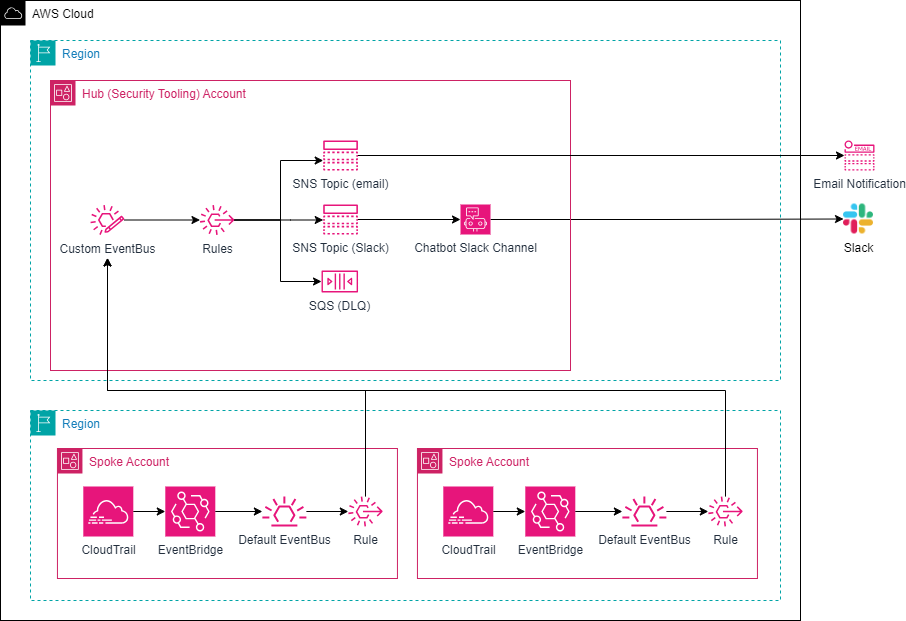

The diagram above was exported from draw.io. Its source (the exported page's mxGraphModel, read from the mxfile embedded in the PNG):
<mxGraphModel dx="2266" dy="810" grid="1" gridSize="10" guides="1" tooltips="1" connect="1" arrows="1" fold="1" page="1" pageScale="1" pageWidth="850" pageHeight="1100" math="0" shadow="0">
  <root>
    <mxCell id="0" />
    <mxCell id="1" parent="0" />
    <mxCell id="ggkY2XXpYEhoAkhLZbKE-83" value="&lt;font color=&quot;#000000&quot;&gt;AWS Cloud&lt;/font&gt;" style="sketch=0;outlineConnect=0;gradientColor=none;html=1;whiteSpace=wrap;fontSize=12;fontStyle=0;shape=mxgraph.aws4.group;grIcon=mxgraph.aws4.group_aws_cloud;strokeColor=#000000;fillColor=none;verticalAlign=top;align=left;spacingLeft=30;fontColor=#AAB7B8;dashed=0;movable=1;resizable=1;rotatable=1;deletable=1;editable=1;locked=0;connectable=1;" vertex="1" parent="1">
      <mxGeometry x="140" y="280" width="800" height="620" as="geometry" />
    </mxCell>
    <mxCell id="ggkY2XXpYEhoAkhLZbKE-58" value="Email Notification" style="sketch=0;outlineConnect=0;fontColor=#232F3E;gradientColor=none;fillColor=#E7157B;strokeColor=none;dashed=0;verticalLabelPosition=bottom;verticalAlign=top;align=center;html=1;fontSize=12;fontStyle=0;aspect=fixed;pointerEvents=1;shape=mxgraph.aws4.email_notification;" vertex="1" parent="1">
      <mxGeometry x="984" y="420" width="30" height="30" as="geometry" />
    </mxCell>
    <mxCell id="ggkY2XXpYEhoAkhLZbKE-79" value="Slack" style="shape=image;html=1;verticalAlign=top;verticalLabelPosition=bottom;labelBackgroundColor=#ffffff;imageAspect=0;aspect=fixed;image=https://cdn2.iconfinder.com/data/icons/social-media-2285/512/1_Slack_colored_svg-128.png" vertex="1" parent="1">
      <mxGeometry x="983" y="483.5" width="30" height="30" as="geometry" />
    </mxCell>
    <mxCell id="ggkY2XXpYEhoAkhLZbKE-80" style="edgeStyle=orthogonalEdgeStyle;rounded=0;orthogonalLoop=1;jettySize=auto;html=1;entryX=0;entryY=0.5;entryDx=0;entryDy=0;" edge="1" parent="1" source="ggkY2XXpYEhoAkhLZbKE-41" target="ggkY2XXpYEhoAkhLZbKE-79">
      <mxGeometry relative="1" as="geometry" />
    </mxCell>
    <mxCell id="ggkY2XXpYEhoAkhLZbKE-94" value="Region" style="points=[[0,0],[0.25,0],[0.5,0],[0.75,0],[1,0],[1,0.25],[1,0.5],[1,0.75],[1,1],[0.75,1],[0.5,1],[0.25,1],[0,1],[0,0.75],[0,0.5],[0,0.25]];outlineConnect=0;gradientColor=none;html=1;whiteSpace=wrap;fontSize=12;fontStyle=0;container=1;pointerEvents=0;collapsible=0;recursiveResize=0;shape=mxgraph.aws4.group;grIcon=mxgraph.aws4.group_region;strokeColor=#00A4A6;fillColor=none;verticalAlign=top;align=left;spacingLeft=30;fontColor=#147EBA;dashed=1;" vertex="1" parent="1">
      <mxGeometry x="170" y="320" width="750" height="340" as="geometry" />
    </mxCell>
    <mxCell id="ggkY2XXpYEhoAkhLZbKE-78" value="Hub (Security Tooling) Account" style="points=[[0,0],[0.25,0],[0.5,0],[0.75,0],[1,0],[1,0.25],[1,0.5],[1,0.75],[1,1],[0.75,1],[0.5,1],[0.25,1],[0,1],[0,0.75],[0,0.5],[0,0.25]];outlineConnect=0;gradientColor=none;html=1;whiteSpace=wrap;fontSize=12;fontStyle=0;container=1;pointerEvents=0;collapsible=0;recursiveResize=0;shape=mxgraph.aws4.group;grIcon=mxgraph.aws4.group_account;strokeColor=#CD2264;fillColor=none;verticalAlign=top;align=left;spacingLeft=30;fontColor=#CD2264;dashed=0;" vertex="1" parent="ggkY2XXpYEhoAkhLZbKE-94">
      <mxGeometry x="20" y="40" width="520" height="290" as="geometry" />
    </mxCell>
    <mxCell id="ggkY2XXpYEhoAkhLZbKE-16" value="Custom EventBus&lt;br&gt;" style="sketch=0;outlineConnect=0;fontColor=#232F3E;gradientColor=none;fillColor=#E7157B;strokeColor=none;dashed=0;verticalLabelPosition=bottom;verticalAlign=top;align=center;html=1;fontSize=12;fontStyle=0;aspect=fixed;pointerEvents=1;shape=mxgraph.aws4.eventbridge_custom_event_bus_resource;" vertex="1" parent="ggkY2XXpYEhoAkhLZbKE-78">
      <mxGeometry x="40" y="124.5" width="33.91" height="30" as="geometry" />
    </mxCell>
    <mxCell id="ggkY2XXpYEhoAkhLZbKE-39" value="SNS Topic (email)" style="sketch=0;outlineConnect=0;fontColor=#232F3E;gradientColor=none;fillColor=#E7157B;strokeColor=none;dashed=0;verticalLabelPosition=bottom;verticalAlign=top;align=center;html=1;fontSize=12;fontStyle=0;aspect=fixed;pointerEvents=1;shape=mxgraph.aws4.topic;" vertex="1" parent="ggkY2XXpYEhoAkhLZbKE-78">
      <mxGeometry x="272.61" y="60" width="34.92" height="30" as="geometry" />
    </mxCell>
    <mxCell id="ggkY2XXpYEhoAkhLZbKE-40" value="SNS Topic (Slack)" style="sketch=0;outlineConnect=0;fontColor=#232F3E;gradientColor=none;fillColor=#E7157B;strokeColor=none;dashed=0;verticalLabelPosition=bottom;verticalAlign=top;align=center;html=1;fontSize=12;fontStyle=0;aspect=fixed;pointerEvents=1;shape=mxgraph.aws4.topic;" vertex="1" parent="ggkY2XXpYEhoAkhLZbKE-78">
      <mxGeometry x="272.61" y="124" width="34.92" height="30" as="geometry" />
    </mxCell>
    <mxCell id="ggkY2XXpYEhoAkhLZbKE-41" value="Chatbot Slack Channel" style="sketch=0;points=[[0,0,0],[0.25,0,0],[0.5,0,0],[0.75,0,0],[1,0,0],[0,1,0],[0.25,1,0],[0.5,1,0],[0.75,1,0],[1,1,0],[0,0.25,0],[0,0.5,0],[0,0.75,0],[1,0.25,0],[1,0.5,0],[1,0.75,0]];points=[[0,0,0],[0.25,0,0],[0.5,0,0],[0.75,0,0],[1,0,0],[0,1,0],[0.25,1,0],[0.5,1,0],[0.75,1,0],[1,1,0],[0,0.25,0],[0,0.5,0],[0,0.75,0],[1,0.25,0],[1,0.5,0],[1,0.75,0]];outlineConnect=0;fontColor=#232F3E;fillColor=#E7157B;strokeColor=#ffffff;dashed=0;verticalLabelPosition=bottom;verticalAlign=top;align=center;html=1;fontSize=12;fontStyle=0;aspect=fixed;shape=mxgraph.aws4.resourceIcon;resIcon=mxgraph.aws4.chatbot;" vertex="1" parent="ggkY2XXpYEhoAkhLZbKE-78">
      <mxGeometry x="410" y="124" width="30" height="30" as="geometry" />
    </mxCell>
    <mxCell id="ggkY2XXpYEhoAkhLZbKE-61" style="edgeStyle=orthogonalEdgeStyle;rounded=0;orthogonalLoop=1;jettySize=auto;html=1;" edge="1" parent="ggkY2XXpYEhoAkhLZbKE-78" source="ggkY2XXpYEhoAkhLZbKE-40" target="ggkY2XXpYEhoAkhLZbKE-41">
      <mxGeometry relative="1" as="geometry" />
    </mxCell>
    <mxCell id="ggkY2XXpYEhoAkhLZbKE-44" value="SQS (DLQ)" style="sketch=0;outlineConnect=0;fontColor=#232F3E;gradientColor=none;fillColor=#E7157B;strokeColor=none;dashed=0;verticalLabelPosition=bottom;verticalAlign=top;align=center;html=1;fontSize=12;fontStyle=0;aspect=fixed;pointerEvents=1;shape=mxgraph.aws4.queue;" vertex="1" parent="ggkY2XXpYEhoAkhLZbKE-78">
      <mxGeometry x="271.02" y="190" width="36.51" height="22" as="geometry" />
    </mxCell>
    <mxCell id="ggkY2XXpYEhoAkhLZbKE-57" style="edgeStyle=orthogonalEdgeStyle;rounded=0;orthogonalLoop=1;jettySize=auto;html=1;" edge="1" parent="ggkY2XXpYEhoAkhLZbKE-78" source="ggkY2XXpYEhoAkhLZbKE-45" target="ggkY2XXpYEhoAkhLZbKE-40">
      <mxGeometry relative="1" as="geometry">
        <Array as="points">
          <mxPoint x="240" y="139" />
          <mxPoint x="240" y="139" />
        </Array>
      </mxGeometry>
    </mxCell>
    <mxCell id="ggkY2XXpYEhoAkhLZbKE-60" style="edgeStyle=orthogonalEdgeStyle;rounded=0;orthogonalLoop=1;jettySize=auto;html=1;" edge="1" parent="ggkY2XXpYEhoAkhLZbKE-78" source="ggkY2XXpYEhoAkhLZbKE-45" target="ggkY2XXpYEhoAkhLZbKE-44">
      <mxGeometry relative="1" as="geometry">
        <Array as="points">
          <mxPoint x="230" y="140" />
          <mxPoint x="230" y="201" />
        </Array>
      </mxGeometry>
    </mxCell>
    <mxCell id="ggkY2XXpYEhoAkhLZbKE-101" style="edgeStyle=orthogonalEdgeStyle;rounded=0;orthogonalLoop=1;jettySize=auto;html=1;" edge="1" parent="ggkY2XXpYEhoAkhLZbKE-78" source="ggkY2XXpYEhoAkhLZbKE-45" target="ggkY2XXpYEhoAkhLZbKE-39">
      <mxGeometry relative="1" as="geometry">
        <Array as="points">
          <mxPoint x="230" y="140" />
          <mxPoint x="230" y="80" />
        </Array>
      </mxGeometry>
    </mxCell>
    <mxCell id="ggkY2XXpYEhoAkhLZbKE-45" value="Rules" style="sketch=0;outlineConnect=0;fontColor=#232F3E;gradientColor=none;fillColor=#E7157B;strokeColor=none;dashed=0;verticalLabelPosition=bottom;verticalAlign=top;align=center;html=1;fontSize=12;fontStyle=0;aspect=fixed;pointerEvents=1;shape=mxgraph.aws4.rule_3;" vertex="1" parent="ggkY2XXpYEhoAkhLZbKE-78">
      <mxGeometry x="149.5" y="124.5" width="34.41" height="30" as="geometry" />
    </mxCell>
    <mxCell id="ggkY2XXpYEhoAkhLZbKE-46" style="edgeStyle=orthogonalEdgeStyle;rounded=0;orthogonalLoop=1;jettySize=auto;html=1;" edge="1" parent="ggkY2XXpYEhoAkhLZbKE-78" source="ggkY2XXpYEhoAkhLZbKE-16" target="ggkY2XXpYEhoAkhLZbKE-45">
      <mxGeometry relative="1" as="geometry" />
    </mxCell>
    <mxCell id="ggkY2XXpYEhoAkhLZbKE-95" value="Region" style="points=[[0,0],[0.25,0],[0.5,0],[0.75,0],[1,0],[1,0.25],[1,0.5],[1,0.75],[1,1],[0.75,1],[0.5,1],[0.25,1],[0,1],[0,0.75],[0,0.5],[0,0.25]];outlineConnect=0;gradientColor=none;html=1;whiteSpace=wrap;fontSize=12;fontStyle=0;container=1;pointerEvents=0;collapsible=0;recursiveResize=0;shape=mxgraph.aws4.group;grIcon=mxgraph.aws4.group_region;strokeColor=#00A4A6;fillColor=none;verticalAlign=top;align=left;spacingLeft=30;fontColor=#147EBA;dashed=1;" vertex="1" parent="1">
      <mxGeometry x="170" y="690" width="750" height="190" as="geometry" />
    </mxCell>
    <mxCell id="ggkY2XXpYEhoAkhLZbKE-11" value="Spoke Account" style="points=[[0,0],[0.25,0],[0.5,0],[0.75,0],[1,0],[1,0.25],[1,0.5],[1,0.75],[1,1],[0.75,1],[0.5,1],[0.25,1],[0,1],[0,0.75],[0,0.5],[0,0.25]];outlineConnect=0;gradientColor=none;html=1;whiteSpace=wrap;fontSize=12;fontStyle=0;container=1;pointerEvents=0;collapsible=0;recursiveResize=0;shape=mxgraph.aws4.group;grIcon=mxgraph.aws4.group_account;strokeColor=#CD2264;fillColor=none;verticalAlign=top;align=left;spacingLeft=30;fontColor=#CD2264;dashed=0;shadow=0;" vertex="1" parent="ggkY2XXpYEhoAkhLZbKE-95">
      <mxGeometry x="26.950000000000003" y="38" width="340" height="130" as="geometry" />
    </mxCell>
    <mxCell id="ggkY2XXpYEhoAkhLZbKE-14" value="EventBridge" style="points=[[0,0,0],[0.25,0,0],[0.5,0,0],[0.75,0,0],[1,0,0],[0,1,0],[0.25,1,0],[0.5,1,0],[0.75,1,0],[1,1,0],[0,0.25,0],[0,0.5,0],[0,0.75,0],[1,0.25,0],[1,0.5,0],[1,0.75,0]];outlineConnect=0;fontColor=#232F3E;fillColor=#E7157B;strokeColor=#ffffff;dashed=0;verticalLabelPosition=bottom;verticalAlign=top;align=center;html=1;fontSize=12;fontStyle=0;aspect=fixed;shape=mxgraph.aws4.resourceIcon;resIcon=mxgraph.aws4.eventbridge;shadow=0;" vertex="1" parent="ggkY2XXpYEhoAkhLZbKE-11">
      <mxGeometry x="107.85" y="38" width="50" height="50" as="geometry" />
    </mxCell>
    <mxCell id="ggkY2XXpYEhoAkhLZbKE-17" value="CloudTrail" style="sketch=0;points=[[0,0,0],[0.25,0,0],[0.5,0,0],[0.75,0,0],[1,0,0],[0,1,0],[0.25,1,0],[0.5,1,0],[0.75,1,0],[1,1,0],[0,0.25,0],[0,0.5,0],[0,0.75,0],[1,0.25,0],[1,0.5,0],[1,0.75,0]];points=[[0,0,0],[0.25,0,0],[0.5,0,0],[0.75,0,0],[1,0,0],[0,1,0],[0.25,1,0],[0.5,1,0],[0.75,1,0],[1,1,0],[0,0.25,0],[0,0.5,0],[0,0.75,0],[1,0.25,0],[1,0.5,0],[1,0.75,0]];outlineConnect=0;fontColor=#232F3E;fillColor=#E7157B;strokeColor=#ffffff;dashed=0;verticalLabelPosition=bottom;verticalAlign=top;align=center;html=1;fontSize=12;fontStyle=0;aspect=fixed;shape=mxgraph.aws4.resourceIcon;resIcon=mxgraph.aws4.cloudtrail;" vertex="1" parent="ggkY2XXpYEhoAkhLZbKE-11">
      <mxGeometry x="25.849999999999994" y="38" width="50" height="50" as="geometry" />
    </mxCell>
    <mxCell id="ggkY2XXpYEhoAkhLZbKE-18" style="edgeStyle=orthogonalEdgeStyle;rounded=0;orthogonalLoop=1;jettySize=auto;html=1;entryX=0;entryY=0.5;entryDx=0;entryDy=0;entryPerimeter=0;" edge="1" parent="ggkY2XXpYEhoAkhLZbKE-11" source="ggkY2XXpYEhoAkhLZbKE-17" target="ggkY2XXpYEhoAkhLZbKE-14">
      <mxGeometry relative="1" as="geometry" />
    </mxCell>
    <mxCell id="ggkY2XXpYEhoAkhLZbKE-25" value="Default EventBus" style="sketch=0;outlineConnect=0;fontColor=#232F3E;gradientColor=none;fillColor=#E7157B;strokeColor=none;dashed=0;verticalLabelPosition=bottom;verticalAlign=top;align=center;html=1;fontSize=12;fontStyle=0;aspect=fixed;pointerEvents=1;shape=mxgraph.aws4.eventbridge_default_event_bus_resource;" vertex="1" parent="ggkY2XXpYEhoAkhLZbKE-11">
      <mxGeometry x="204.85" y="48" width="44.15" height="30" as="geometry" />
    </mxCell>
    <mxCell id="ggkY2XXpYEhoAkhLZbKE-26" style="edgeStyle=orthogonalEdgeStyle;rounded=0;orthogonalLoop=1;jettySize=auto;html=1;" edge="1" parent="ggkY2XXpYEhoAkhLZbKE-11" source="ggkY2XXpYEhoAkhLZbKE-14" target="ggkY2XXpYEhoAkhLZbKE-25">
      <mxGeometry relative="1" as="geometry" />
    </mxCell>
    <mxCell id="ggkY2XXpYEhoAkhLZbKE-27" value="Rule" style="sketch=0;outlineConnect=0;fontColor=#232F3E;gradientColor=none;fillColor=#E7157B;strokeColor=none;dashed=0;verticalLabelPosition=bottom;verticalAlign=top;align=center;html=1;fontSize=12;fontStyle=0;aspect=fixed;pointerEvents=1;shape=mxgraph.aws4.rule_3;" vertex="1" parent="ggkY2XXpYEhoAkhLZbKE-11">
      <mxGeometry x="290.85" y="48" width="34.41" height="30" as="geometry" />
    </mxCell>
    <mxCell id="ggkY2XXpYEhoAkhLZbKE-28" style="edgeStyle=orthogonalEdgeStyle;rounded=0;orthogonalLoop=1;jettySize=auto;html=1;" edge="1" parent="ggkY2XXpYEhoAkhLZbKE-11" source="ggkY2XXpYEhoAkhLZbKE-25" target="ggkY2XXpYEhoAkhLZbKE-27">
      <mxGeometry relative="1" as="geometry" />
    </mxCell>
    <mxCell id="ggkY2XXpYEhoAkhLZbKE-85" value="Spoke Account" style="points=[[0,0],[0.25,0],[0.5,0],[0.75,0],[1,0],[1,0.25],[1,0.5],[1,0.75],[1,1],[0.75,1],[0.5,1],[0.25,1],[0,1],[0,0.75],[0,0.5],[0,0.25]];outlineConnect=0;gradientColor=none;html=1;whiteSpace=wrap;fontSize=12;fontStyle=0;container=1;pointerEvents=0;collapsible=0;recursiveResize=0;shape=mxgraph.aws4.group;grIcon=mxgraph.aws4.group_account;strokeColor=#CD2264;fillColor=none;verticalAlign=top;align=left;spacingLeft=30;fontColor=#CD2264;dashed=0;shadow=0;" vertex="1" parent="ggkY2XXpYEhoAkhLZbKE-95">
      <mxGeometry x="386.95" y="38" width="340" height="130" as="geometry" />
    </mxCell>
    <mxCell id="ggkY2XXpYEhoAkhLZbKE-86" value="EventBridge" style="points=[[0,0,0],[0.25,0,0],[0.5,0,0],[0.75,0,0],[1,0,0],[0,1,0],[0.25,1,0],[0.5,1,0],[0.75,1,0],[1,1,0],[0,0.25,0],[0,0.5,0],[0,0.75,0],[1,0.25,0],[1,0.5,0],[1,0.75,0]];outlineConnect=0;fontColor=#232F3E;fillColor=#E7157B;strokeColor=#ffffff;dashed=0;verticalLabelPosition=bottom;verticalAlign=top;align=center;html=1;fontSize=12;fontStyle=0;aspect=fixed;shape=mxgraph.aws4.resourceIcon;resIcon=mxgraph.aws4.eventbridge;shadow=0;" vertex="1" parent="ggkY2XXpYEhoAkhLZbKE-85">
      <mxGeometry x="107.85" y="38" width="50" height="50" as="geometry" />
    </mxCell>
    <mxCell id="ggkY2XXpYEhoAkhLZbKE-87" value="CloudTrail" style="sketch=0;points=[[0,0,0],[0.25,0,0],[0.5,0,0],[0.75,0,0],[1,0,0],[0,1,0],[0.25,1,0],[0.5,1,0],[0.75,1,0],[1,1,0],[0,0.25,0],[0,0.5,0],[0,0.75,0],[1,0.25,0],[1,0.5,0],[1,0.75,0]];points=[[0,0,0],[0.25,0,0],[0.5,0,0],[0.75,0,0],[1,0,0],[0,1,0],[0.25,1,0],[0.5,1,0],[0.75,1,0],[1,1,0],[0,0.25,0],[0,0.5,0],[0,0.75,0],[1,0.25,0],[1,0.5,0],[1,0.75,0]];outlineConnect=0;fontColor=#232F3E;fillColor=#E7157B;strokeColor=#ffffff;dashed=0;verticalLabelPosition=bottom;verticalAlign=top;align=center;html=1;fontSize=12;fontStyle=0;aspect=fixed;shape=mxgraph.aws4.resourceIcon;resIcon=mxgraph.aws4.cloudtrail;" vertex="1" parent="ggkY2XXpYEhoAkhLZbKE-85">
      <mxGeometry x="25.849999999999994" y="38" width="50" height="50" as="geometry" />
    </mxCell>
    <mxCell id="ggkY2XXpYEhoAkhLZbKE-88" style="edgeStyle=orthogonalEdgeStyle;rounded=0;orthogonalLoop=1;jettySize=auto;html=1;entryX=0;entryY=0.5;entryDx=0;entryDy=0;entryPerimeter=0;" edge="1" parent="ggkY2XXpYEhoAkhLZbKE-85" source="ggkY2XXpYEhoAkhLZbKE-87" target="ggkY2XXpYEhoAkhLZbKE-86">
      <mxGeometry relative="1" as="geometry" />
    </mxCell>
    <mxCell id="ggkY2XXpYEhoAkhLZbKE-89" value="Default EventBus" style="sketch=0;outlineConnect=0;fontColor=#232F3E;gradientColor=none;fillColor=#E7157B;strokeColor=none;dashed=0;verticalLabelPosition=bottom;verticalAlign=top;align=center;html=1;fontSize=12;fontStyle=0;aspect=fixed;pointerEvents=1;shape=mxgraph.aws4.eventbridge_default_event_bus_resource;" vertex="1" parent="ggkY2XXpYEhoAkhLZbKE-85">
      <mxGeometry x="204.85" y="48" width="44.15" height="30" as="geometry" />
    </mxCell>
    <mxCell id="ggkY2XXpYEhoAkhLZbKE-90" style="edgeStyle=orthogonalEdgeStyle;rounded=0;orthogonalLoop=1;jettySize=auto;html=1;" edge="1" parent="ggkY2XXpYEhoAkhLZbKE-85" source="ggkY2XXpYEhoAkhLZbKE-86" target="ggkY2XXpYEhoAkhLZbKE-89">
      <mxGeometry relative="1" as="geometry" />
    </mxCell>
    <mxCell id="ggkY2XXpYEhoAkhLZbKE-91" value="Rule" style="sketch=0;outlineConnect=0;fontColor=#232F3E;gradientColor=none;fillColor=#E7157B;strokeColor=none;dashed=0;verticalLabelPosition=bottom;verticalAlign=top;align=center;html=1;fontSize=12;fontStyle=0;aspect=fixed;pointerEvents=1;shape=mxgraph.aws4.rule_3;" vertex="1" parent="ggkY2XXpYEhoAkhLZbKE-85">
      <mxGeometry x="290.85" y="48" width="34.41" height="30" as="geometry" />
    </mxCell>
    <mxCell id="ggkY2XXpYEhoAkhLZbKE-92" style="edgeStyle=orthogonalEdgeStyle;rounded=0;orthogonalLoop=1;jettySize=auto;html=1;" edge="1" parent="ggkY2XXpYEhoAkhLZbKE-85" source="ggkY2XXpYEhoAkhLZbKE-89" target="ggkY2XXpYEhoAkhLZbKE-91">
      <mxGeometry relative="1" as="geometry" />
    </mxCell>
    <mxCell id="ggkY2XXpYEhoAkhLZbKE-98" style="edgeStyle=orthogonalEdgeStyle;rounded=0;orthogonalLoop=1;jettySize=auto;html=1;targetPerimeterSpacing=23;" edge="1" parent="1" source="ggkY2XXpYEhoAkhLZbKE-27" target="ggkY2XXpYEhoAkhLZbKE-16">
      <mxGeometry relative="1" as="geometry">
        <Array as="points">
          <mxPoint x="505" y="670" />
          <mxPoint x="247" y="670" />
        </Array>
      </mxGeometry>
    </mxCell>
    <mxCell id="ggkY2XXpYEhoAkhLZbKE-99" style="edgeStyle=orthogonalEdgeStyle;rounded=0;orthogonalLoop=1;jettySize=auto;html=1;targetPerimeterSpacing=23;" edge="1" parent="1" source="ggkY2XXpYEhoAkhLZbKE-91" target="ggkY2XXpYEhoAkhLZbKE-16">
      <mxGeometry relative="1" as="geometry">
        <mxPoint x="1310" y="550" as="targetPoint" />
        <Array as="points">
          <mxPoint x="865" y="670" />
          <mxPoint x="247" y="670" />
        </Array>
      </mxGeometry>
    </mxCell>
    <mxCell id="ggkY2XXpYEhoAkhLZbKE-102" style="edgeStyle=orthogonalEdgeStyle;rounded=0;orthogonalLoop=1;jettySize=auto;html=1;" edge="1" parent="1" source="ggkY2XXpYEhoAkhLZbKE-39" target="ggkY2XXpYEhoAkhLZbKE-58">
      <mxGeometry relative="1" as="geometry" />
    </mxCell>
  </root>
</mxGraphModel>